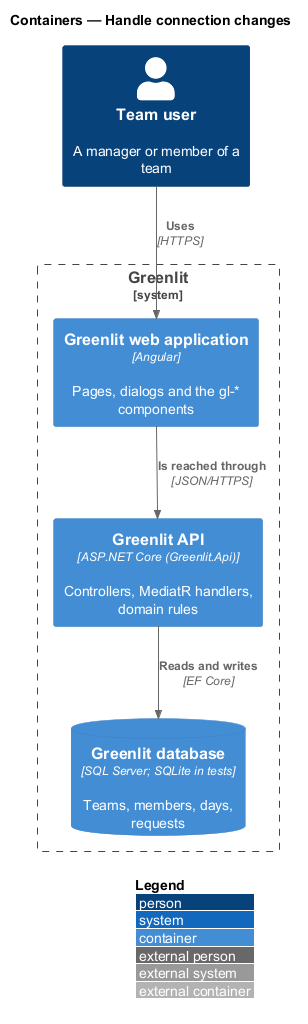

The diagram above was rendered by PlantUML. Its source (embedded in the PNG):
@startuml
!include <C4/C4_Container>
LAYOUT_WITH_LEGEND()
title Containers — Handle connection changes

Person(person, "Team user", "A manager or member of a team")
System_Boundary(greenlit, "Greenlit") {
  Container(spa, "Greenlit web application", "Angular", "Pages, dialogs and the gl-* components")
  Container(api, "Greenlit API", "ASP.NET Core (Greenlit.Api)", "Controllers, MediatR handlers, domain rules")
  ContainerDb(db, "Greenlit database", "SQL Server; SQLite in tests", "Teams, members, days, requests")
}

Rel(person, spa, "Uses", "HTTPS")
Rel(spa, api, "Is reached through", "JSON/HTTPS")
Rel(api, db, "Reads and writes", "EF Core")
@enduml